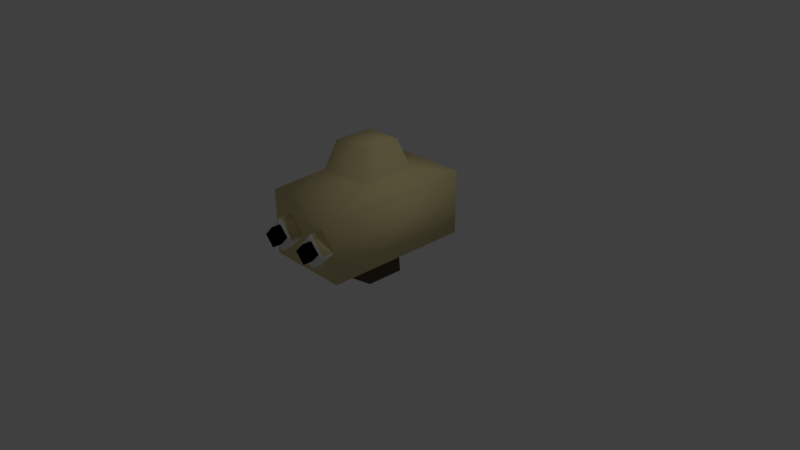 # Source: cupcake-manon.blend  (saved by Blender 2.78.0; exported with 4.5.12 LTS)
import bpy
from mathutils import Matrix  # noqa: F401  (used for matrix-valued properties, if any)

bpy.ops.wm.read_factory_settings(use_empty=True)
scene = bpy.context.scene
scene.name = 'Scene'

# ---- collections
col_collection_1 = bpy.data.collections.new('Collection 1'); scene.collection.children.link(col_collection_1)

# ---- materials (node trees are filled in below, after node groups)
mat_material_006 = bpy.data.materials.new('Material.006')
mat_material_006.alpha_threshold = 0.0
mat_material_006.use_transparent_shadow = False
mat_material_006.diffuse_color = (0.1149, 0.09353, 0.05765, 1.0)
mat_material_006.specular_color = (1.0, 0.7488, 0.2704)
mat_material_006.roughness = 0.5
mat_material_006.specular_intensity = 0.3649
mat_material = bpy.data.materials.new('Material')
mat_material.alpha_threshold = 0.0
mat_material.use_transparent_shadow = False
mat_material.diffuse_color = (0.8, 0.681, 0.3475, 1.0)
mat_material.roughness = 0.5
mat_material.specular_intensity = 0.223
mat_material.line_color = (0.0, 0.0, 0.0, 1.0)
mat_material_001 = bpy.data.materials.new('Material.001')
mat_material_001.alpha_threshold = 0.0
mat_material_001.use_transparent_shadow = False
mat_material_001.diffuse_color = (0.8, 0.06057, 0.01857, 1.0)
mat_material_001.roughness = 0.5
mat_material_002 = bpy.data.materials.new('Material.002')
mat_material_002.alpha_threshold = 0.0
mat_material_002.use_transparent_shadow = False
mat_material_002.diffuse_color = (1.0, 1.0, 1.0, 1.0)
mat_material_002.roughness = 0.5
mat_material_003 = bpy.data.materials.new('Material.003')
mat_material_003.alpha_threshold = 0.0
mat_material_003.use_transparent_shadow = False
mat_material_003.diffuse_color = (0.0, 0.0, 0.0, 1.0)
mat_material_003.roughness = 0.5

# ---- material node trees

# ---- world
world_world = bpy.data.worlds.new('World'); scene.world = world_world
world_world.color = (0.05088, 0.05088, 0.05088)
world_world.use_sun_shadow = False
world_world.sun_shadow_jitter_overblur = 0.0
world_world.cycles.sampling_method = 'MANUAL'

# ---- cameras
cam_camera = bpy.data.cameras.new('Camera')
cam_camera.clip_end = 100.0
cam_camera.lens = 35.0
cam_camera.sensor_width = 32.0
cam_camera.sensor_height = 18.0
cam_camera.ortho_scale = 7.314
cam_camera.dof.focus_distance = 0.0
cam_camera.dof.aperture_fstop = 128.0

# ---- lights
light_lamp = bpy.data.lights.new('Lamp', 'POINT')
light_lamp.transmission_factor = 0.0
light_lamp.cutoff_distance = 30.0
light_lamp.energy = 100.0
light_lamp.shadow_buffer_clip_start = 1.001
light_lamp.shadow_soft_size = 0.1
light_lamp.shadow_maximum_resolution = 0.006
light_lamp.use_absolute_resolution = True

# ---- meshes
me_icosphere = bpy.data.meshes.new('Icosphere')
me_icosphere.from_pydata([(0.0, 2.723e-09, -0.4517), (0.3269, -0.2375, -0.202), (-0.1248, -0.3842, -0.202), (-0.404, 2.723e-09, -0.202), (-0.1248, 0.3842, -0.202), (0.3269, 0.2375, -0.202), (0.1248, -0.3842, 0.202), (-0.3269, -0.2375, 0.202), (-0.3269, 0.2375, 0.202), (0.1248, 0.3842, 0.202), (0.404, 2.723e-09, 0.202), (0.0, 2.723e-09, 0.4517)], [], [(0, 1, 2), (1, 0, 5), (0, 2, 3), (0, 3, 4), (0, 4, 5), (1, 5, 10), (2, 1, 6), (3, 2, 7), (4, 3, 8), (5, 4, 9), (1, 10, 6), (2, 6, 7), (3, 7, 8), (4, 8, 9), (5, 9, 10), (6, 10, 11), (7, 6, 11), (8, 7, 11), (9, 8, 11), (10, 9, 11)])
me_icosphere.polygons.foreach_set('use_smooth', [True] * 20)
me_icosphere.materials.append(mat_material_006)
me_icosphere.use_remesh_preserve_volume = False
me_icosphere.use_remesh_preserve_attributes = False
me_icosphere.use_mirror_vertex_groups = False
me_icosphere.update()
me_cube = bpy.data.meshes.new('Cube')
me_cube.from_pydata([(0.32, -0.8289, 0.8098), (0.3116, -1.15, 0.8062), (0.5448, -0.8338, 0.5945), (0.5363, -1.155, 0.5909), (0.09173, -0.8202, 0.5714), (0.08329, -1.142, 0.5678), (0.3165, -0.8252, 0.356), (0.308, -1.147, 0.3525), (0.314, -1.032, 0.7159), (0.3076, -1.273, 0.7132), (0.448, -1.035, 0.5875), (0.4416, -1.276, 0.5848), (0.1778, -1.026, 0.5738), (0.1715, -1.268, 0.5711), (0.3118, -1.029, 0.4454), (0.3055, -1.271, 0.4427), (0.5589, 1.0, 0.1709), (0.5589, -1.0, 0.1709), (-0.5589, -1.0, 0.1709), (-0.5589, 1.0, 0.1709), (0.3543, 0.3894, 1.186), (0.3543, -0.3894, 1.186), (-0.3543, -0.3894, 1.186), (-0.3543, 0.3894, 1.186), (0.5589, 1.0, 1.034), (0.5589, -1.0, 1.034), (-0.5589, 1.0, 1.034), (-0.5589, -1.0, 1.034), (0.246, 0.2704, 1.571), (0.246, -0.2704, 1.571), (-0.246, 0.2704, 1.571), (-0.246, -0.2704, 1.571), (-0.2715, -0.8289, 0.8098), (-0.28, -1.15, 0.8062), (-0.0468, -0.8338, 0.5945), (-0.05524, -1.155, 0.5909), (-0.4998, -0.8202, 0.5714), (-0.5083, -1.142, 0.5678), (-0.2751, -0.8252, 0.356), (-0.2835, -1.147, 0.3525), (-0.2776, -1.032, 0.7159), (-0.284, -1.273, 0.7132), (-0.1436, -1.035, 0.5875), (-0.1499, -1.276, 0.5848), (-0.4137, -1.026, 0.5738), (-0.4201, -1.268, 0.5711), (-0.2797, -1.029, 0.4454), (-0.2861, -1.271, 0.4427)], [], [(0, 1, 3, 2), (4, 6, 7, 5), (3, 1, 5, 7), (1, 0, 4, 5), (2, 3, 7, 6), (0, 2, 6, 4), (12, 14, 15, 13), (11, 9, 13, 15), (9, 8, 12, 13), (10, 11, 15, 14), (8, 10, 14, 12), (8, 9, 11, 10), (16, 17, 18, 19), (22, 21, 29, 31), (16, 24, 25, 17), (17, 25, 27, 18), (18, 27, 26, 19), (24, 16, 19, 26), (20, 21, 25, 24), (23, 20, 24, 26), (21, 22, 27, 25), (22, 23, 26, 27), (28, 30, 31, 29), (21, 20, 28, 29), (23, 22, 31, 30), (20, 23, 30, 28), (32, 33, 35, 34), (36, 38, 39, 37), (35, 33, 37, 39), (33, 32, 36, 37), (34, 35, 39, 38), (32, 34, 38, 36), (44, 46, 47, 45), (43, 41, 45, 47), (41, 40, 44, 45), (42, 43, 47, 46), (40, 42, 46, 44), (40, 41, 43, 42)])
me_cube.polygons.foreach_set('use_smooth', [True] * 38)
me_cube.polygons.foreach_set('material_index', [0, 2, 2, 2, 2, 2, 3, 3, 3, 3, 3, 3, 0, 0, 0, 0, 0, 0, 0, 0, 0, 0, 0, 0, 0, 0, 0, 2, 2, 2, 2, 2, 3, 3, 3, 3, 3, 3])
me_cube.materials.append(mat_material)
me_cube.materials.append(mat_material_001)
me_cube.materials.append(mat_material_002)
me_cube.materials.append(mat_material_003)
me_cube.use_remesh_preserve_volume = False
me_cube.use_remesh_preserve_attributes = False
me_cube.use_mirror_vertex_groups = False
me_cube.update()
arm_armature = bpy.data.armatures.new('Armature')  # bones are not reproduced

# ---- objects
ob_icosphere = bpy.data.objects.new('Icosphere', me_icosphere)
ob_armature = bpy.data.objects.new('Armature', arm_armature)
ob_cube = bpy.data.objects.new('Cube', me_cube)
ob_lamp = bpy.data.objects.new('Lamp', light_lamp)
ob_camera = bpy.data.objects.new('Camera', cam_camera)

# ---- transforms, parenting, visibility, modifiers, constraints
ob_icosphere.location = (0.0, 0.0, 0.0)
ob_icosphere.lineart.crease_threshold = 0.0
ob_armature.location = (0.0, 0.0, 0.0)
ob_armature.show_in_front = True
ob_armature.lineart.crease_threshold = 0.0
ob_cube.parent = ob_armature
ob_cube.location = (0.0, 0.0, 0.0)
ob_cube.lock_rotations_4d = False
ob_cube.empty_display_type = 'ARROWS'
ob_cube.lineart.crease_threshold = 0.0
_vg = ob_cube.vertex_groups.new(name='back')
for _i, _w in zip([16, 19, 20, 23, 24, 26], [1.0, 1.0, 0.2355, 0.2511, 1.0, 1.0]): _vg.add([_i], _w, 'REPLACE')
_vg = ob_cube.vertex_groups.new(name='top')
for _i, _w in zip([20, 21, 22, 23, 28, 29, 30, 31], [0.4271, 0.4126, 0.3368, 0.3351, 1.0, 1.0, 1.0, 0.9745]): _vg.add([_i], _w, 'REPLACE')
_vg = ob_cube.vertex_groups.new(name='front')
for _i, _w in zip([0, 1, 2, 3, 4, 5, 6, 7, 8, 9, 10, 11, 12, 13, 14, 15, 17, 18, 21, 22, 25, 27, 32, 33, 34, 35, 36, 37, 38, 39, 40, 41, 42, 43, 44, 45, 46, 47], [1.0, 1.0, 1.0, 1.0, 1.0, 1.0, 1.0, 1.0, 1.0, 1.0, 1.0, 1.0, 1.0, 1.0, 1.0, 1.0, 1.0, 1.0, 0.2548, 0.2294, 1.0, 1.0, 1.0, 1.0, 1.0, 1.0, 1.0, 1.0, 1.0, 1.0, 1.0, 1.0, 1.0, 1.0, 1.0, 1.0, 1.0, 1.0]): _vg.add([_i], _w, 'REPLACE')
_m = ob_cube.modifiers.new('Armature', 'ARMATURE')
_m.object = ob_armature
ob_lamp.location = (4.076, 1.005, 5.904)
ob_lamp.rotation_euler = (0.6503, 0.05522, 1.866)
ob_lamp.lock_rotations_4d = False
ob_lamp.empty_display_type = 'ARROWS'
ob_lamp.color = (0.0, 0.0, 0.0, 0.0)
ob_lamp.lineart.crease_threshold = 0.0
ob_camera.location = (7.481, -6.508, 5.344)
ob_camera.rotation_euler = (1.109, 0.0, 0.8149)
ob_camera.lock_rotations_4d = False
ob_camera.empty_display_type = 'ARROWS'
ob_camera.color = (0.0, 0.0, 0.0, 0.0)
ob_camera.display_type = 'WIRE'
ob_camera.lineart.crease_threshold = 0.0

# ---- collection membership
col_collection_1.objects.link(ob_icosphere)
col_collection_1.objects.link(ob_armature)
col_collection_1.objects.link(ob_cube)
col_collection_1.objects.link(ob_lamp)
col_collection_1.objects.link(ob_camera)

# ---- scene / render settings (as saved in the file)
scene.camera = ob_camera
scene.frame_start = 1; scene.frame_end = 56; scene.frame_set(13)
scene.render.engine = 'BLENDER_EEVEE_NEXT'
scene.render.resolution_percentage = 50
scene.render.dither_intensity = 0.0
scene.cycles.use_denoising = False
scene.cycles.samples = 128
scene.cycles.sampling_pattern = 'TABULATED_SOBOL'
scene.cycles.light_sampling_threshold = 0.0
scene.cycles.use_adaptive_sampling = False
scene.cycles.use_light_tree = False
scene.cycles.blur_glossy = 0.0
scene.cycles.sample_clamp_indirect = 0.0
scene.view_settings.view_transform = 'Standard'
bpy.context.view_layer.update()
